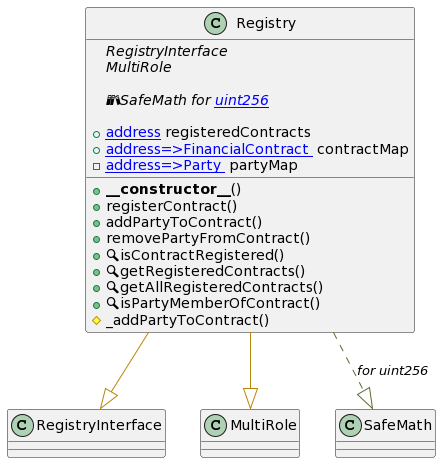

The diagram above was rendered by PlantUML. Its source (embedded in the PNG):
@startuml
' -- generated by: https://marketplace.visualstudio.com/items?itemName=tintinweb.solidity-visual-auditor
'
' -- for auto-render install: https://marketplace.visualstudio.com/items?itemName=jebbs.plantuml
' -- options --



' -- classes --


class Registry {
    ' -- inheritance --
	{abstract}RegistryInterface
	{abstract}MultiRole

    ' -- usingFor --
	{abstract}📚SafeMath for [[uint256]]

    ' -- vars --
	+[[address]] registeredContracts
	+[[mapping address=>FinancialContract ]] contractMap
	-[[mapping address=>Party ]] partyMap

    ' -- methods --
	+**__constructor__**()
	+registerContract()
	+addPartyToContract()
	+removePartyFromContract()
	+🔍isContractRegistered()
	+🔍getRegisteredContracts()
	+🔍getAllRegisteredContracts()
	+🔍isPartyMemberOfContract()
	#_addPartyToContract()

}
' -- inheritance / usingFor --
Registry --[#DarkGoldenRod]|> RegistryInterface
Registry --[#DarkGoldenRod]|> MultiRole
Registry ..[#DarkOliveGreen]|> SafeMath : //for uint256//
@enduml